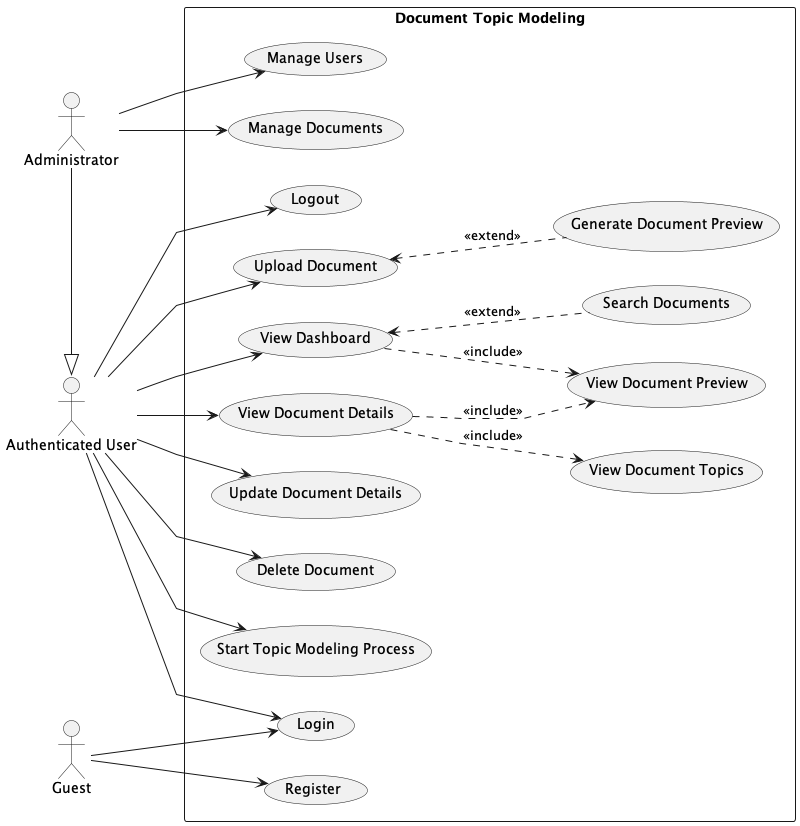

The diagram above was rendered by PlantUML. Its source (embedded in the PNG):
@startuml
skinparam linetype polyline
left to right direction

actor Guest
actor "Authenticated User" as User
actor "Administrator" as Admin

rectangle "Document Topic Modeling" {
  usecase "Register" as UC_Register
  usecase "Login" as UC_Login
  usecase "Logout" as UC_Logout
  usecase "Upload Document" as UC_Upload
  usecase "View Dashboard" as UC_ViewList
  usecase "Search Documents" as UC_Search
  usecase "View Document Details" as UC_ViewDetails
  usecase "Update Document Details" as UC_UpdateDetails
  usecase "Delete Document" as UC_Delete
  usecase "View Document Preview" as UC_ViewPreview
  usecase "View Document Topics" as UC_ViewTopics
  usecase "Start Topic Modeling Process" as UC_TopicModel
  usecase "Generate Document Preview" as UC_GenPreview
  usecase "Manage Users" as UC_ManageUsers
  usecase "Manage Documents" as UC_ManageDocuments

  Guest --> UC_Register
  Guest --> UC_Login

  User --> UC_Login
  User --> UC_Logout
  User --> UC_Upload
  User --> UC_ViewList
  User --> UC_ViewDetails
  User --> UC_UpdateDetails
  User --> UC_Delete
  User --> UC_TopicModel

  UC_ViewDetails ..> UC_ViewPreview : <<include>>
  UC_ViewList ..> UC_ViewPreview : <<include>>
  UC_ViewList <.. UC_Search : <<extend>>
  UC_ViewDetails ..> UC_ViewTopics : <<include>>

  UC_Upload <.. UC_GenPreview : <<extend>>

  User <|-left- Admin
  Admin --> UC_ManageUsers
  Admin --> UC_ManageDocuments
}
@enduml